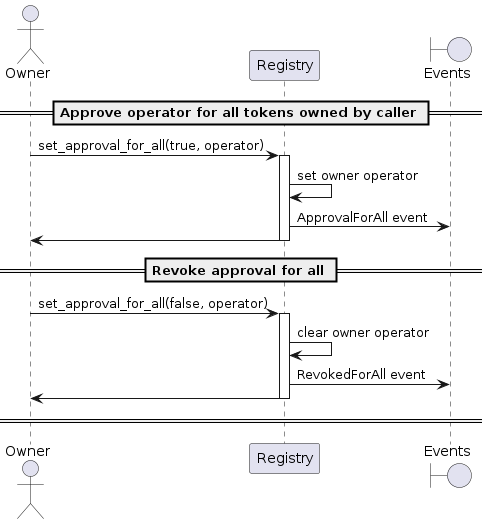

The diagram above was rendered by PlantUML. Its source (embedded in the PNG):
@startuml
'https://plantuml.com/sequence-diagram

'autonumber
actor Owner
participant "Registry"
boundary "Events"

== Approve operator for all tokens owned by caller ==

Owner -> Registry: set_approval_for_all(true, operator)
activate Registry
Registry -> Registry: set owner operator
Registry -> "Events": ApprovalForAll event
Registry -> Owner
deactivate Registry

== Revoke approval for all ==

Owner -> Registry: set_approval_for_all(false, operator)
activate Registry
Registry -> Registry: clear owner operator
Registry -> "Events": RevokedForAll event
Registry -> Owner
deactivate Registry

== ==

@enduml